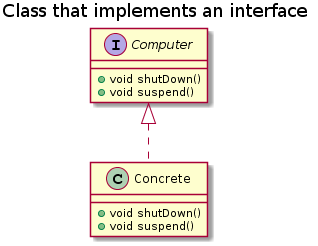

The diagram above was rendered by PlantUML. Its source (embedded in the PNG):
@startuml
title Class that implements an interface


Interface Computer {
  +void shutDown()
  +void suspend()
}

class Concrete implements Computer{
  +void shutDown()
  +void suspend()
  }
@enduml